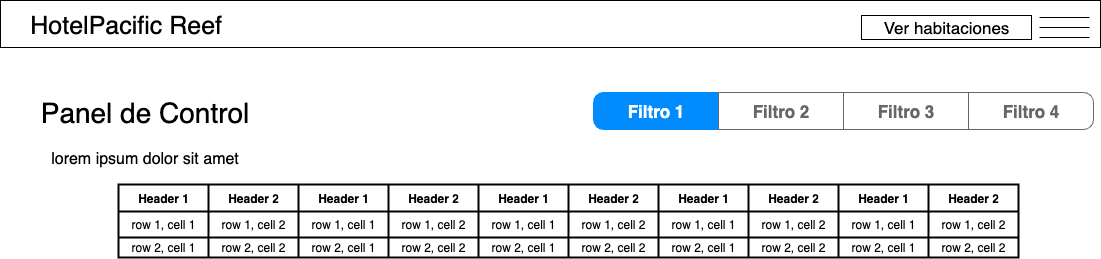

The diagram above was exported from draw.io. Its source (the exported page's mxGraphModel, read from the mxfile embedded in the PNG):
<mxGraphModel dx="2185" dy="686" grid="0" gridSize="10" guides="1" tooltips="1" connect="1" arrows="1" fold="1" page="1" pageScale="1" pageWidth="827" pageHeight="1169" math="0" shadow="0">
  <root>
    <mxCell id="0" />
    <mxCell id="1" parent="0" />
    <mxCell id="SZ5ysmbq5q01BeJmEzoi-2" value="&lt;font style=&quot;font-size: 25px;&quot;&gt;&amp;nbsp; &amp;nbsp; HotelPacific Reef&lt;/font&gt;" style="rounded=0;whiteSpace=wrap;html=1;align=left;" parent="1" vertex="1">
      <mxGeometry x="-825" y="3" width="1100" height="47" as="geometry" />
    </mxCell>
    <mxCell id="SZ5ysmbq5q01BeJmEzoi-3" value="Ver habitaciones" style="rounded=0;whiteSpace=wrap;html=1;fontSize=17;" parent="1" vertex="1">
      <mxGeometry x="36" y="18" width="170" height="24" as="geometry" />
    </mxCell>
    <mxCell id="SZ5ysmbq5q01BeJmEzoi-8" value="" style="group" parent="1" vertex="1" connectable="0">
      <mxGeometry x="214" y="20" width="50" height="20" as="geometry" />
    </mxCell>
    <mxCell id="SZ5ysmbq5q01BeJmEzoi-5" value="" style="endArrow=none;html=1;rounded=0;" parent="SZ5ysmbq5q01BeJmEzoi-8" edge="1">
      <mxGeometry width="50" height="50" relative="1" as="geometry">
        <mxPoint as="sourcePoint" />
        <mxPoint x="50" as="targetPoint" />
      </mxGeometry>
    </mxCell>
    <mxCell id="SZ5ysmbq5q01BeJmEzoi-6" value="" style="endArrow=none;html=1;rounded=0;" parent="SZ5ysmbq5q01BeJmEzoi-8" edge="1">
      <mxGeometry width="50" height="50" relative="1" as="geometry">
        <mxPoint y="10" as="sourcePoint" />
        <mxPoint x="50" y="10" as="targetPoint" />
      </mxGeometry>
    </mxCell>
    <mxCell id="SZ5ysmbq5q01BeJmEzoi-7" value="" style="endArrow=none;html=1;rounded=0;" parent="SZ5ysmbq5q01BeJmEzoi-8" edge="1">
      <mxGeometry width="50" height="50" relative="1" as="geometry">
        <mxPoint y="20" as="sourcePoint" />
        <mxPoint x="50" y="20" as="targetPoint" />
      </mxGeometry>
    </mxCell>
    <mxCell id="SZ5ysmbq5q01BeJmEzoi-9" value="Panel de Control" style="text;html=1;align=center;verticalAlign=middle;resizable=0;points=[];autosize=1;strokeColor=none;fillColor=none;fontSize=28;" parent="1" vertex="1">
      <mxGeometry x="-795" y="92" width="227" height="46" as="geometry" />
    </mxCell>
    <mxCell id="5Er2m3VgmHX8O3fT70go-1" value="lorem ipsum dolor sit amet" style="text;html=1;align=center;verticalAlign=middle;resizable=0;points=[];autosize=1;strokeColor=none;fillColor=none;fontSize=16;" vertex="1" parent="1">
      <mxGeometry x="-784.5" y="145" width="206" height="31" as="geometry" />
    </mxCell>
    <mxCell id="5Er2m3VgmHX8O3fT70go-55" value="" style="group" vertex="1" connectable="0" parent="1">
      <mxGeometry x="-707" y="187" width="900" height="73" as="geometry" />
    </mxCell>
    <mxCell id="5Er2m3VgmHX8O3fT70go-2" value="" style="shape=table;html=1;whiteSpace=wrap;startSize=0;container=1;collapsible=0;childLayout=tableLayout;strokeWidth=2;" vertex="1" parent="5Er2m3VgmHX8O3fT70go-55">
      <mxGeometry width="180" height="73" as="geometry" />
    </mxCell>
    <mxCell id="5Er2m3VgmHX8O3fT70go-3" value="" style="shape=tableRow;horizontal=0;startSize=0;swimlaneHead=0;swimlaneBody=0;top=0;left=0;bottom=0;right=0;collapsible=0;dropTarget=0;fillColor=none;points=[[0,0.5],[1,0.5]];portConstraint=eastwest;" vertex="1" parent="5Er2m3VgmHX8O3fT70go-2">
      <mxGeometry width="180" height="27" as="geometry" />
    </mxCell>
    <mxCell id="5Er2m3VgmHX8O3fT70go-4" value="Header 1" style="shape=partialRectangle;html=1;whiteSpace=wrap;connectable=0;fillColor=none;top=0;left=0;bottom=0;right=0;overflow=hidden;fontStyle=1" vertex="1" parent="5Er2m3VgmHX8O3fT70go-3">
      <mxGeometry width="90" height="27" as="geometry">
        <mxRectangle width="90" height="27" as="alternateBounds" />
      </mxGeometry>
    </mxCell>
    <mxCell id="5Er2m3VgmHX8O3fT70go-5" value="Header 2" style="shape=partialRectangle;html=1;whiteSpace=wrap;connectable=0;fillColor=none;top=0;left=0;bottom=0;right=0;overflow=hidden;fontStyle=1" vertex="1" parent="5Er2m3VgmHX8O3fT70go-3">
      <mxGeometry x="90" width="90" height="27" as="geometry">
        <mxRectangle width="90" height="27" as="alternateBounds" />
      </mxGeometry>
    </mxCell>
    <mxCell id="5Er2m3VgmHX8O3fT70go-6" value="" style="shape=tableRow;horizontal=0;startSize=0;swimlaneHead=0;swimlaneBody=0;top=0;left=0;bottom=0;right=0;collapsible=0;dropTarget=0;fillColor=none;points=[[0,0.5],[1,0.5]];portConstraint=eastwest;" vertex="1" parent="5Er2m3VgmHX8O3fT70go-2">
      <mxGeometry y="27" width="180" height="26" as="geometry" />
    </mxCell>
    <mxCell id="5Er2m3VgmHX8O3fT70go-7" value="row 1, cell 1" style="shape=partialRectangle;html=1;whiteSpace=wrap;connectable=0;fillColor=none;top=0;left=0;bottom=0;right=0;overflow=hidden;" vertex="1" parent="5Er2m3VgmHX8O3fT70go-6">
      <mxGeometry width="90" height="26" as="geometry">
        <mxRectangle width="90" height="26" as="alternateBounds" />
      </mxGeometry>
    </mxCell>
    <mxCell id="5Er2m3VgmHX8O3fT70go-8" value="row 1, cell 2" style="shape=partialRectangle;html=1;whiteSpace=wrap;connectable=0;fillColor=none;top=0;left=0;bottom=0;right=0;overflow=hidden;" vertex="1" parent="5Er2m3VgmHX8O3fT70go-6">
      <mxGeometry x="90" width="90" height="26" as="geometry">
        <mxRectangle width="90" height="26" as="alternateBounds" />
      </mxGeometry>
    </mxCell>
    <mxCell id="5Er2m3VgmHX8O3fT70go-9" value="" style="shape=tableRow;horizontal=0;startSize=0;swimlaneHead=0;swimlaneBody=0;top=0;left=0;bottom=0;right=0;collapsible=0;dropTarget=0;fillColor=none;points=[[0,0.5],[1,0.5]];portConstraint=eastwest;" vertex="1" parent="5Er2m3VgmHX8O3fT70go-2">
      <mxGeometry y="53" width="180" height="20" as="geometry" />
    </mxCell>
    <mxCell id="5Er2m3VgmHX8O3fT70go-10" value="row 2, cell 1" style="shape=partialRectangle;html=1;whiteSpace=wrap;connectable=0;fillColor=none;top=0;left=0;bottom=0;right=0;overflow=hidden;" vertex="1" parent="5Er2m3VgmHX8O3fT70go-9">
      <mxGeometry width="90" height="20" as="geometry">
        <mxRectangle width="90" height="20" as="alternateBounds" />
      </mxGeometry>
    </mxCell>
    <mxCell id="5Er2m3VgmHX8O3fT70go-11" value="row 2, cell 2" style="shape=partialRectangle;html=1;whiteSpace=wrap;connectable=0;fillColor=none;top=0;left=0;bottom=0;right=0;overflow=hidden;" vertex="1" parent="5Er2m3VgmHX8O3fT70go-9">
      <mxGeometry x="90" width="90" height="20" as="geometry">
        <mxRectangle width="90" height="20" as="alternateBounds" />
      </mxGeometry>
    </mxCell>
    <mxCell id="5Er2m3VgmHX8O3fT70go-15" value="" style="shape=table;html=1;whiteSpace=wrap;startSize=0;container=1;collapsible=0;childLayout=tableLayout;strokeWidth=2;" vertex="1" parent="5Er2m3VgmHX8O3fT70go-55">
      <mxGeometry x="180" width="180" height="73" as="geometry" />
    </mxCell>
    <mxCell id="5Er2m3VgmHX8O3fT70go-16" value="" style="shape=tableRow;horizontal=0;startSize=0;swimlaneHead=0;swimlaneBody=0;top=0;left=0;bottom=0;right=0;collapsible=0;dropTarget=0;fillColor=none;points=[[0,0.5],[1,0.5]];portConstraint=eastwest;" vertex="1" parent="5Er2m3VgmHX8O3fT70go-15">
      <mxGeometry width="180" height="27" as="geometry" />
    </mxCell>
    <mxCell id="5Er2m3VgmHX8O3fT70go-17" value="Header 1" style="shape=partialRectangle;html=1;whiteSpace=wrap;connectable=0;fillColor=none;top=0;left=0;bottom=0;right=0;overflow=hidden;fontStyle=1" vertex="1" parent="5Er2m3VgmHX8O3fT70go-16">
      <mxGeometry width="90" height="27" as="geometry">
        <mxRectangle width="90" height="27" as="alternateBounds" />
      </mxGeometry>
    </mxCell>
    <mxCell id="5Er2m3VgmHX8O3fT70go-18" value="Header 2" style="shape=partialRectangle;html=1;whiteSpace=wrap;connectable=0;fillColor=none;top=0;left=0;bottom=0;right=0;overflow=hidden;fontStyle=1" vertex="1" parent="5Er2m3VgmHX8O3fT70go-16">
      <mxGeometry x="90" width="90" height="27" as="geometry">
        <mxRectangle width="90" height="27" as="alternateBounds" />
      </mxGeometry>
    </mxCell>
    <mxCell id="5Er2m3VgmHX8O3fT70go-19" value="" style="shape=tableRow;horizontal=0;startSize=0;swimlaneHead=0;swimlaneBody=0;top=0;left=0;bottom=0;right=0;collapsible=0;dropTarget=0;fillColor=none;points=[[0,0.5],[1,0.5]];portConstraint=eastwest;" vertex="1" parent="5Er2m3VgmHX8O3fT70go-15">
      <mxGeometry y="27" width="180" height="26" as="geometry" />
    </mxCell>
    <mxCell id="5Er2m3VgmHX8O3fT70go-20" value="row 1, cell 1" style="shape=partialRectangle;html=1;whiteSpace=wrap;connectable=0;fillColor=none;top=0;left=0;bottom=0;right=0;overflow=hidden;" vertex="1" parent="5Er2m3VgmHX8O3fT70go-19">
      <mxGeometry width="90" height="26" as="geometry">
        <mxRectangle width="90" height="26" as="alternateBounds" />
      </mxGeometry>
    </mxCell>
    <mxCell id="5Er2m3VgmHX8O3fT70go-21" value="row 1, cell 2" style="shape=partialRectangle;html=1;whiteSpace=wrap;connectable=0;fillColor=none;top=0;left=0;bottom=0;right=0;overflow=hidden;" vertex="1" parent="5Er2m3VgmHX8O3fT70go-19">
      <mxGeometry x="90" width="90" height="26" as="geometry">
        <mxRectangle width="90" height="26" as="alternateBounds" />
      </mxGeometry>
    </mxCell>
    <mxCell id="5Er2m3VgmHX8O3fT70go-22" value="" style="shape=tableRow;horizontal=0;startSize=0;swimlaneHead=0;swimlaneBody=0;top=0;left=0;bottom=0;right=0;collapsible=0;dropTarget=0;fillColor=none;points=[[0,0.5],[1,0.5]];portConstraint=eastwest;" vertex="1" parent="5Er2m3VgmHX8O3fT70go-15">
      <mxGeometry y="53" width="180" height="20" as="geometry" />
    </mxCell>
    <mxCell id="5Er2m3VgmHX8O3fT70go-23" value="row 2, cell 1" style="shape=partialRectangle;html=1;whiteSpace=wrap;connectable=0;fillColor=none;top=0;left=0;bottom=0;right=0;overflow=hidden;" vertex="1" parent="5Er2m3VgmHX8O3fT70go-22">
      <mxGeometry width="90" height="20" as="geometry">
        <mxRectangle width="90" height="20" as="alternateBounds" />
      </mxGeometry>
    </mxCell>
    <mxCell id="5Er2m3VgmHX8O3fT70go-24" value="row 2, cell 2" style="shape=partialRectangle;html=1;whiteSpace=wrap;connectable=0;fillColor=none;top=0;left=0;bottom=0;right=0;overflow=hidden;" vertex="1" parent="5Er2m3VgmHX8O3fT70go-22">
      <mxGeometry x="90" width="90" height="20" as="geometry">
        <mxRectangle width="90" height="20" as="alternateBounds" />
      </mxGeometry>
    </mxCell>
    <mxCell id="5Er2m3VgmHX8O3fT70go-25" value="" style="shape=table;html=1;whiteSpace=wrap;startSize=0;container=1;collapsible=0;childLayout=tableLayout;strokeWidth=2;" vertex="1" parent="5Er2m3VgmHX8O3fT70go-55">
      <mxGeometry x="360" width="180" height="73" as="geometry" />
    </mxCell>
    <mxCell id="5Er2m3VgmHX8O3fT70go-26" value="" style="shape=tableRow;horizontal=0;startSize=0;swimlaneHead=0;swimlaneBody=0;top=0;left=0;bottom=0;right=0;collapsible=0;dropTarget=0;fillColor=none;points=[[0,0.5],[1,0.5]];portConstraint=eastwest;" vertex="1" parent="5Er2m3VgmHX8O3fT70go-25">
      <mxGeometry width="180" height="27" as="geometry" />
    </mxCell>
    <mxCell id="5Er2m3VgmHX8O3fT70go-27" value="Header 1" style="shape=partialRectangle;html=1;whiteSpace=wrap;connectable=0;fillColor=none;top=0;left=0;bottom=0;right=0;overflow=hidden;fontStyle=1" vertex="1" parent="5Er2m3VgmHX8O3fT70go-26">
      <mxGeometry width="90" height="27" as="geometry">
        <mxRectangle width="90" height="27" as="alternateBounds" />
      </mxGeometry>
    </mxCell>
    <mxCell id="5Er2m3VgmHX8O3fT70go-28" value="Header 2" style="shape=partialRectangle;html=1;whiteSpace=wrap;connectable=0;fillColor=none;top=0;left=0;bottom=0;right=0;overflow=hidden;fontStyle=1" vertex="1" parent="5Er2m3VgmHX8O3fT70go-26">
      <mxGeometry x="90" width="90" height="27" as="geometry">
        <mxRectangle width="90" height="27" as="alternateBounds" />
      </mxGeometry>
    </mxCell>
    <mxCell id="5Er2m3VgmHX8O3fT70go-29" value="" style="shape=tableRow;horizontal=0;startSize=0;swimlaneHead=0;swimlaneBody=0;top=0;left=0;bottom=0;right=0;collapsible=0;dropTarget=0;fillColor=none;points=[[0,0.5],[1,0.5]];portConstraint=eastwest;" vertex="1" parent="5Er2m3VgmHX8O3fT70go-25">
      <mxGeometry y="27" width="180" height="26" as="geometry" />
    </mxCell>
    <mxCell id="5Er2m3VgmHX8O3fT70go-30" value="row 1, cell 1" style="shape=partialRectangle;html=1;whiteSpace=wrap;connectable=0;fillColor=none;top=0;left=0;bottom=0;right=0;overflow=hidden;" vertex="1" parent="5Er2m3VgmHX8O3fT70go-29">
      <mxGeometry width="90" height="26" as="geometry">
        <mxRectangle width="90" height="26" as="alternateBounds" />
      </mxGeometry>
    </mxCell>
    <mxCell id="5Er2m3VgmHX8O3fT70go-31" value="row 1, cell 2" style="shape=partialRectangle;html=1;whiteSpace=wrap;connectable=0;fillColor=none;top=0;left=0;bottom=0;right=0;overflow=hidden;" vertex="1" parent="5Er2m3VgmHX8O3fT70go-29">
      <mxGeometry x="90" width="90" height="26" as="geometry">
        <mxRectangle width="90" height="26" as="alternateBounds" />
      </mxGeometry>
    </mxCell>
    <mxCell id="5Er2m3VgmHX8O3fT70go-32" value="" style="shape=tableRow;horizontal=0;startSize=0;swimlaneHead=0;swimlaneBody=0;top=0;left=0;bottom=0;right=0;collapsible=0;dropTarget=0;fillColor=none;points=[[0,0.5],[1,0.5]];portConstraint=eastwest;" vertex="1" parent="5Er2m3VgmHX8O3fT70go-25">
      <mxGeometry y="53" width="180" height="20" as="geometry" />
    </mxCell>
    <mxCell id="5Er2m3VgmHX8O3fT70go-33" value="row 2, cell 1" style="shape=partialRectangle;html=1;whiteSpace=wrap;connectable=0;fillColor=none;top=0;left=0;bottom=0;right=0;overflow=hidden;" vertex="1" parent="5Er2m3VgmHX8O3fT70go-32">
      <mxGeometry width="90" height="20" as="geometry">
        <mxRectangle width="90" height="20" as="alternateBounds" />
      </mxGeometry>
    </mxCell>
    <mxCell id="5Er2m3VgmHX8O3fT70go-34" value="row 2, cell 2" style="shape=partialRectangle;html=1;whiteSpace=wrap;connectable=0;fillColor=none;top=0;left=0;bottom=0;right=0;overflow=hidden;" vertex="1" parent="5Er2m3VgmHX8O3fT70go-32">
      <mxGeometry x="90" width="90" height="20" as="geometry">
        <mxRectangle width="90" height="20" as="alternateBounds" />
      </mxGeometry>
    </mxCell>
    <mxCell id="5Er2m3VgmHX8O3fT70go-35" value="" style="shape=table;html=1;whiteSpace=wrap;startSize=0;container=1;collapsible=0;childLayout=tableLayout;strokeWidth=2;" vertex="1" parent="5Er2m3VgmHX8O3fT70go-55">
      <mxGeometry x="540" width="180" height="73" as="geometry" />
    </mxCell>
    <mxCell id="5Er2m3VgmHX8O3fT70go-36" value="" style="shape=tableRow;horizontal=0;startSize=0;swimlaneHead=0;swimlaneBody=0;top=0;left=0;bottom=0;right=0;collapsible=0;dropTarget=0;fillColor=none;points=[[0,0.5],[1,0.5]];portConstraint=eastwest;" vertex="1" parent="5Er2m3VgmHX8O3fT70go-35">
      <mxGeometry width="180" height="27" as="geometry" />
    </mxCell>
    <mxCell id="5Er2m3VgmHX8O3fT70go-37" value="Header 1" style="shape=partialRectangle;html=1;whiteSpace=wrap;connectable=0;fillColor=none;top=0;left=0;bottom=0;right=0;overflow=hidden;fontStyle=1" vertex="1" parent="5Er2m3VgmHX8O3fT70go-36">
      <mxGeometry width="90" height="27" as="geometry">
        <mxRectangle width="90" height="27" as="alternateBounds" />
      </mxGeometry>
    </mxCell>
    <mxCell id="5Er2m3VgmHX8O3fT70go-38" value="Header 2" style="shape=partialRectangle;html=1;whiteSpace=wrap;connectable=0;fillColor=none;top=0;left=0;bottom=0;right=0;overflow=hidden;fontStyle=1" vertex="1" parent="5Er2m3VgmHX8O3fT70go-36">
      <mxGeometry x="90" width="90" height="27" as="geometry">
        <mxRectangle width="90" height="27" as="alternateBounds" />
      </mxGeometry>
    </mxCell>
    <mxCell id="5Er2m3VgmHX8O3fT70go-39" value="" style="shape=tableRow;horizontal=0;startSize=0;swimlaneHead=0;swimlaneBody=0;top=0;left=0;bottom=0;right=0;collapsible=0;dropTarget=0;fillColor=none;points=[[0,0.5],[1,0.5]];portConstraint=eastwest;" vertex="1" parent="5Er2m3VgmHX8O3fT70go-35">
      <mxGeometry y="27" width="180" height="26" as="geometry" />
    </mxCell>
    <mxCell id="5Er2m3VgmHX8O3fT70go-40" value="row 1, cell 1" style="shape=partialRectangle;html=1;whiteSpace=wrap;connectable=0;fillColor=none;top=0;left=0;bottom=0;right=0;overflow=hidden;" vertex="1" parent="5Er2m3VgmHX8O3fT70go-39">
      <mxGeometry width="90" height="26" as="geometry">
        <mxRectangle width="90" height="26" as="alternateBounds" />
      </mxGeometry>
    </mxCell>
    <mxCell id="5Er2m3VgmHX8O3fT70go-41" value="row 1, cell 2" style="shape=partialRectangle;html=1;whiteSpace=wrap;connectable=0;fillColor=none;top=0;left=0;bottom=0;right=0;overflow=hidden;" vertex="1" parent="5Er2m3VgmHX8O3fT70go-39">
      <mxGeometry x="90" width="90" height="26" as="geometry">
        <mxRectangle width="90" height="26" as="alternateBounds" />
      </mxGeometry>
    </mxCell>
    <mxCell id="5Er2m3VgmHX8O3fT70go-42" value="" style="shape=tableRow;horizontal=0;startSize=0;swimlaneHead=0;swimlaneBody=0;top=0;left=0;bottom=0;right=0;collapsible=0;dropTarget=0;fillColor=none;points=[[0,0.5],[1,0.5]];portConstraint=eastwest;" vertex="1" parent="5Er2m3VgmHX8O3fT70go-35">
      <mxGeometry y="53" width="180" height="20" as="geometry" />
    </mxCell>
    <mxCell id="5Er2m3VgmHX8O3fT70go-43" value="row 2, cell 1" style="shape=partialRectangle;html=1;whiteSpace=wrap;connectable=0;fillColor=none;top=0;left=0;bottom=0;right=0;overflow=hidden;" vertex="1" parent="5Er2m3VgmHX8O3fT70go-42">
      <mxGeometry width="90" height="20" as="geometry">
        <mxRectangle width="90" height="20" as="alternateBounds" />
      </mxGeometry>
    </mxCell>
    <mxCell id="5Er2m3VgmHX8O3fT70go-44" value="row 2, cell 2" style="shape=partialRectangle;html=1;whiteSpace=wrap;connectable=0;fillColor=none;top=0;left=0;bottom=0;right=0;overflow=hidden;" vertex="1" parent="5Er2m3VgmHX8O3fT70go-42">
      <mxGeometry x="90" width="90" height="20" as="geometry">
        <mxRectangle width="90" height="20" as="alternateBounds" />
      </mxGeometry>
    </mxCell>
    <mxCell id="5Er2m3VgmHX8O3fT70go-45" value="" style="shape=table;html=1;whiteSpace=wrap;startSize=0;container=1;collapsible=0;childLayout=tableLayout;strokeWidth=2;" vertex="1" parent="5Er2m3VgmHX8O3fT70go-55">
      <mxGeometry x="720" width="180" height="73" as="geometry" />
    </mxCell>
    <mxCell id="5Er2m3VgmHX8O3fT70go-46" value="" style="shape=tableRow;horizontal=0;startSize=0;swimlaneHead=0;swimlaneBody=0;top=0;left=0;bottom=0;right=0;collapsible=0;dropTarget=0;fillColor=none;points=[[0,0.5],[1,0.5]];portConstraint=eastwest;" vertex="1" parent="5Er2m3VgmHX8O3fT70go-45">
      <mxGeometry width="180" height="27" as="geometry" />
    </mxCell>
    <mxCell id="5Er2m3VgmHX8O3fT70go-47" value="Header 1" style="shape=partialRectangle;html=1;whiteSpace=wrap;connectable=0;fillColor=none;top=0;left=0;bottom=0;right=0;overflow=hidden;fontStyle=1" vertex="1" parent="5Er2m3VgmHX8O3fT70go-46">
      <mxGeometry width="90" height="27" as="geometry">
        <mxRectangle width="90" height="27" as="alternateBounds" />
      </mxGeometry>
    </mxCell>
    <mxCell id="5Er2m3VgmHX8O3fT70go-48" value="Header 2" style="shape=partialRectangle;html=1;whiteSpace=wrap;connectable=0;fillColor=none;top=0;left=0;bottom=0;right=0;overflow=hidden;fontStyle=1" vertex="1" parent="5Er2m3VgmHX8O3fT70go-46">
      <mxGeometry x="90" width="90" height="27" as="geometry">
        <mxRectangle width="90" height="27" as="alternateBounds" />
      </mxGeometry>
    </mxCell>
    <mxCell id="5Er2m3VgmHX8O3fT70go-49" value="" style="shape=tableRow;horizontal=0;startSize=0;swimlaneHead=0;swimlaneBody=0;top=0;left=0;bottom=0;right=0;collapsible=0;dropTarget=0;fillColor=none;points=[[0,0.5],[1,0.5]];portConstraint=eastwest;" vertex="1" parent="5Er2m3VgmHX8O3fT70go-45">
      <mxGeometry y="27" width="180" height="26" as="geometry" />
    </mxCell>
    <mxCell id="5Er2m3VgmHX8O3fT70go-50" value="row 1, cell 1" style="shape=partialRectangle;html=1;whiteSpace=wrap;connectable=0;fillColor=none;top=0;left=0;bottom=0;right=0;overflow=hidden;" vertex="1" parent="5Er2m3VgmHX8O3fT70go-49">
      <mxGeometry width="90" height="26" as="geometry">
        <mxRectangle width="90" height="26" as="alternateBounds" />
      </mxGeometry>
    </mxCell>
    <mxCell id="5Er2m3VgmHX8O3fT70go-51" value="row 1, cell 2" style="shape=partialRectangle;html=1;whiteSpace=wrap;connectable=0;fillColor=none;top=0;left=0;bottom=0;right=0;overflow=hidden;" vertex="1" parent="5Er2m3VgmHX8O3fT70go-49">
      <mxGeometry x="90" width="90" height="26" as="geometry">
        <mxRectangle width="90" height="26" as="alternateBounds" />
      </mxGeometry>
    </mxCell>
    <mxCell id="5Er2m3VgmHX8O3fT70go-52" value="" style="shape=tableRow;horizontal=0;startSize=0;swimlaneHead=0;swimlaneBody=0;top=0;left=0;bottom=0;right=0;collapsible=0;dropTarget=0;fillColor=none;points=[[0,0.5],[1,0.5]];portConstraint=eastwest;" vertex="1" parent="5Er2m3VgmHX8O3fT70go-45">
      <mxGeometry y="53" width="180" height="20" as="geometry" />
    </mxCell>
    <mxCell id="5Er2m3VgmHX8O3fT70go-53" value="row 2, cell 1" style="shape=partialRectangle;html=1;whiteSpace=wrap;connectable=0;fillColor=none;top=0;left=0;bottom=0;right=0;overflow=hidden;" vertex="1" parent="5Er2m3VgmHX8O3fT70go-52">
      <mxGeometry width="90" height="20" as="geometry">
        <mxRectangle width="90" height="20" as="alternateBounds" />
      </mxGeometry>
    </mxCell>
    <mxCell id="5Er2m3VgmHX8O3fT70go-54" value="row 2, cell 2" style="shape=partialRectangle;html=1;whiteSpace=wrap;connectable=0;fillColor=none;top=0;left=0;bottom=0;right=0;overflow=hidden;" vertex="1" parent="5Er2m3VgmHX8O3fT70go-52">
      <mxGeometry x="90" width="90" height="20" as="geometry">
        <mxRectangle width="90" height="20" as="alternateBounds" />
      </mxGeometry>
    </mxCell>
    <mxCell id="5Er2m3VgmHX8O3fT70go-56" value="" style="swimlane;shape=mxgraph.bootstrap.anchor;strokeColor=#666666;fillColor=#ffffff;fontColor=#666666;fontStyle=0;childLayout=stackLayout;horizontal=0;startSize=0;horizontalStack=1;resizeParent=1;resizeParentMax=0;resizeLast=0;collapsible=0;marginBottom=0;whiteSpace=wrap;html=1;" vertex="1" parent="1">
      <mxGeometry x="-232" y="95" width="500" height="37" as="geometry" />
    </mxCell>
    <mxCell id="5Er2m3VgmHX8O3fT70go-57" value="Filtro 1" style="text;strokeColor=#008CFF;align=center;verticalAlign=middle;spacingLeft=10;spacingRight=10;overflow=hidden;points=[[0,0.5],[1,0.5]];portConstraint=eastwest;rotatable=0;whiteSpace=wrap;html=1;shape=mxgraph.mockup.leftButton;rSize=10;fillColor=#008CFF;fontColor=#ffffff;fontSize=17;fontStyle=1;" vertex="1" parent="5Er2m3VgmHX8O3fT70go-56">
      <mxGeometry width="125" height="37" as="geometry" />
    </mxCell>
    <mxCell id="5Er2m3VgmHX8O3fT70go-58" value="Filtro 2" style="text;strokeColor=inherit;align=center;verticalAlign=middle;spacingLeft=10;spacingRight=10;overflow=hidden;points=[[0,0.5],[1,0.5]];portConstraint=eastwest;rotatable=0;whiteSpace=wrap;html=1;rSize=5;fillColor=inherit;fontColor=inherit;fontSize=17;fontStyle=1;" vertex="1" parent="5Er2m3VgmHX8O3fT70go-56">
      <mxGeometry x="125" width="125" height="37" as="geometry" />
    </mxCell>
    <mxCell id="5Er2m3VgmHX8O3fT70go-59" value="Filtro 3" style="text;strokeColor=inherit;align=center;verticalAlign=middle;spacingLeft=10;spacingRight=10;overflow=hidden;points=[[0,0.5],[1,0.5]];portConstraint=eastwest;rotatable=0;whiteSpace=wrap;html=1;rSize=5;fillColor=inherit;fontColor=inherit;fontSize=17;fontStyle=1;" vertex="1" parent="5Er2m3VgmHX8O3fT70go-56">
      <mxGeometry x="250" width="125" height="37" as="geometry" />
    </mxCell>
    <mxCell id="5Er2m3VgmHX8O3fT70go-60" value="Filtro 4" style="text;strokeColor=inherit;align=center;verticalAlign=middle;spacingLeft=10;spacingRight=10;overflow=hidden;points=[[0,0.5],[1,0.5]];portConstraint=eastwest;rotatable=0;whiteSpace=wrap;html=1;shape=mxgraph.mockup.rightButton;rSize=10;fillColor=inherit;fontColor=inherit;fontSize=17;fontStyle=1;" vertex="1" parent="5Er2m3VgmHX8O3fT70go-56">
      <mxGeometry x="375" width="125" height="37" as="geometry" />
    </mxCell>
  </root>
</mxGraphModel>